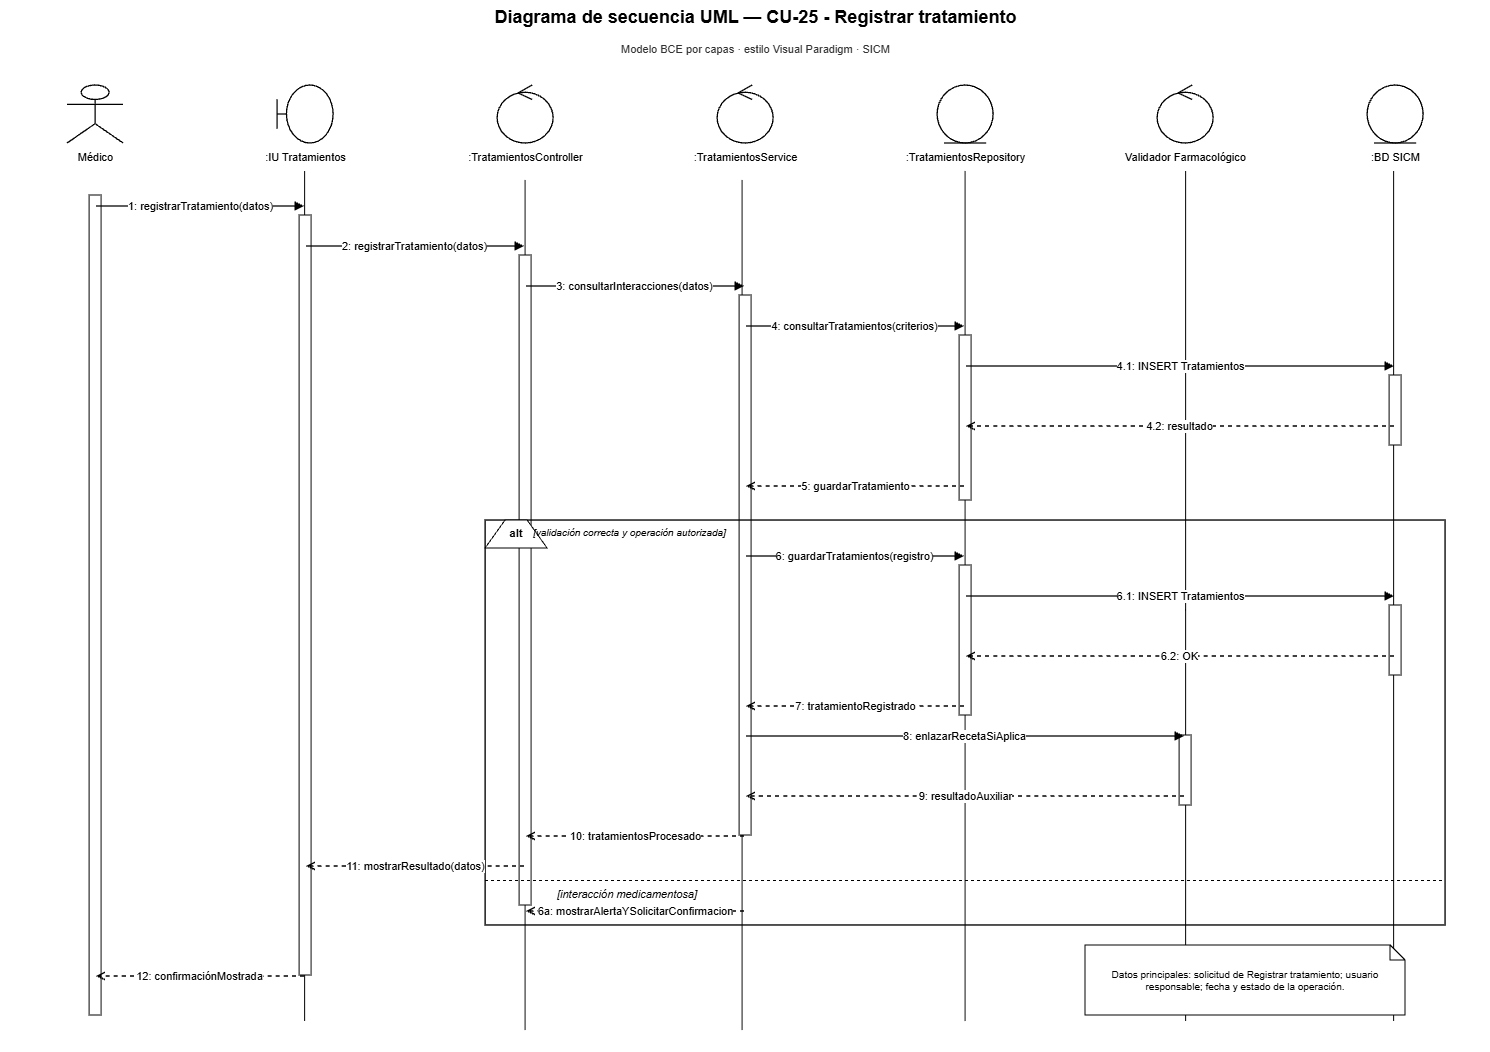

The diagram above was exported from draw.io. Its source (the exported page's mxGraphModel, read from the mxfile embedded in the PNG):
<mxGraphModel dx="3520" dy="1061" grid="1" gridSize="10" guides="1" tooltips="1" connect="1" arrows="1" fold="1" page="1" pageScale="1" pageWidth="1500" pageHeight="1180" math="0" shadow="0">
  <root>
    <mxCell id="0" />
    <mxCell id="1" parent="0" />
    <mxCell id="3mA0rtmiBh6HxMe8_fsY-7" edge="1" parent="1" style="endArrow=none;html=1;rounded=0;edgeStyle=orthogonalEdgeStyle;entryX=0.5;entryY=1;entryDx=0;entryDy=0;" value="">
      <mxGeometry height="50" relative="1" width="50" as="geometry">
        <mxPoint x="1388.52" y="1041" as="sourcePoint" />
        <mxPoint x="1388.52" y="191" as="targetPoint" />
      </mxGeometry>
    </mxCell>
    <mxCell id="3mA0rtmiBh6HxMe8_fsY-6" edge="1" parent="1" style="endArrow=none;html=1;rounded=0;edgeStyle=orthogonalEdgeStyle;entryX=0.5;entryY=1;entryDx=0;entryDy=0;" value="">
      <mxGeometry height="50" relative="1" width="50" as="geometry">
        <mxPoint x="1180.52" y="1041" as="sourcePoint" />
        <mxPoint x="1180.52" y="191" as="targetPoint" />
      </mxGeometry>
    </mxCell>
    <mxCell id="3mA0rtmiBh6HxMe8_fsY-5" edge="1" parent="1" style="endArrow=none;html=1;rounded=0;edgeStyle=orthogonalEdgeStyle;entryX=0.5;entryY=1;entryDx=0;entryDy=0;" value="">
      <mxGeometry height="50" relative="1" width="50" as="geometry">
        <mxPoint x="960" y="1041" as="sourcePoint" />
        <mxPoint x="960" y="191" as="targetPoint" />
      </mxGeometry>
    </mxCell>
    <mxCell id="3mA0rtmiBh6HxMe8_fsY-4" edge="1" parent="1" style="endArrow=none;html=1;rounded=0;edgeStyle=orthogonalEdgeStyle;entryX=0.5;entryY=1;entryDx=0;entryDy=0;" value="">
      <mxGeometry height="50" relative="1" width="50" as="geometry">
        <mxPoint x="737" y="1050" as="sourcePoint" />
        <mxPoint x="737" y="200" as="targetPoint" />
      </mxGeometry>
    </mxCell>
    <mxCell id="3mA0rtmiBh6HxMe8_fsY-3" edge="1" parent="1" style="endArrow=none;html=1;rounded=0;edgeStyle=orthogonalEdgeStyle;entryX=0.5;entryY=1;entryDx=0;entryDy=0;" value="">
      <mxGeometry height="50" relative="1" width="50" as="geometry">
        <mxPoint x="520" y="1050" as="sourcePoint" />
        <mxPoint x="520" y="200" as="targetPoint" />
      </mxGeometry>
    </mxCell>
    <mxCell id="3mA0rtmiBh6HxMe8_fsY-2" edge="1" parent="1" style="endArrow=none;html=1;rounded=0;edgeStyle=orthogonalEdgeStyle;entryX=0.5;entryY=1;entryDx=0;entryDy=0;" value="">
      <mxGeometry height="50" relative="1" width="50" as="geometry">
        <mxPoint x="299.52" y="1041" as="sourcePoint" />
        <mxPoint x="299.52" y="191" as="targetPoint" />
      </mxGeometry>
    </mxCell>
    <mxCell id="title" parent="1" style="text;html=1;strokeColor=none;fillColor=none;align=center;fontStyle=1;fontSize=18;fontColor=#000000;" value="Diagrama de secuencia UML — CU-25 - Registrar tratamiento" vertex="1">
      <mxGeometry height="36" width="1260" x="120" y="20" as="geometry" />
    </mxCell>
    <mxCell id="subtitle" parent="1" style="text;html=1;strokeColor=none;fillColor=none;align=center;fontSize=11;fontColor=#333333;" value="Modelo BCE por capas · estilo Visual Paradigm · SICM" vertex="1">
      <mxGeometry height="24" width="980" x="260" y="56" as="geometry" />
    </mxCell>
    <mxCell id="p0" parent="1" style="shape=umlActor;html=1;fillColor=#ffffff;strokeColor=#000000;strokeWidth=1.3;fontColor=#000000;" value="" vertex="1">
      <mxGeometry height="58" width="56" x="62" y="105" as="geometry" />
    </mxCell>
    <mxCell id="n0" parent="1" style="text;html=1;strokeColor=none;fillColor=none;align=center;fontSize=11;fontColor=#000000;" value="Médico" vertex="1">
      <mxGeometry height="26" width="190" x="-5" y="164" as="geometry" />
    </mxCell>
    <mxCell id="life0" parent="1" style="shape=line;html=1;strokeColor=#000000;strokeWidth=1;dashed=1;dashPattern=6 4;" value="" vertex="1">
      <mxGeometry height="880" width="1" x="90" y="190" as="geometry" />
    </mxCell>
    <mxCell id="p1" parent="1" style="shape=umlBoundary;html=1;fillColor=#ffffff;strokeColor=#000000;strokeWidth=1.3;fontColor=#000000;" value="" vertex="1">
      <mxGeometry height="58" width="56" x="272" y="105" as="geometry" />
    </mxCell>
    <mxCell id="n1" parent="1" style="text;html=1;strokeColor=none;fillColor=none;align=center;fontSize=11;fontColor=#000000;" value=":IU Tratamientos" vertex="1">
      <mxGeometry height="26" width="190" x="205" y="164" as="geometry" />
    </mxCell>
    <mxCell id="life1" parent="1" style="shape=line;html=1;strokeColor=#000000;strokeWidth=1;dashed=1;dashPattern=6 4;" value="" vertex="1">
      <mxGeometry height="880" width="1" x="300" y="190" as="geometry" />
    </mxCell>
    <mxCell id="p2" parent="1" style="shape=umlControl;html=1;fillColor=#ffffff;strokeColor=#000000;strokeWidth=1.3;fontColor=#000000;" value="" vertex="1">
      <mxGeometry height="58" width="56" x="492" y="105" as="geometry" />
    </mxCell>
    <mxCell id="n2" parent="1" style="text;html=1;strokeColor=none;fillColor=none;align=center;fontSize=11;fontColor=#000000;" value=":TratamientosController" vertex="1">
      <mxGeometry height="26" width="190" x="425" y="164" as="geometry" />
    </mxCell>
    <mxCell id="life2" parent="1" style="shape=line;html=1;strokeColor=#000000;strokeWidth=1;dashed=1;dashPattern=6 4;" value="" vertex="1">
      <mxGeometry height="880" width="1" x="520" y="190" as="geometry" />
    </mxCell>
    <mxCell id="p3" parent="1" style="shape=umlControl;html=1;fillColor=#ffffff;strokeColor=#000000;strokeWidth=1.3;fontColor=#000000;" value="" vertex="1">
      <mxGeometry height="58" width="56" x="712" y="105" as="geometry" />
    </mxCell>
    <mxCell id="n3" parent="1" style="text;html=1;strokeColor=none;fillColor=none;align=center;fontSize=11;fontColor=#000000;" value=":TratamientosService" vertex="1">
      <mxGeometry height="26" width="190" x="645" y="164" as="geometry" />
    </mxCell>
    <mxCell id="life3" parent="1" style="shape=line;html=1;strokeColor=#000000;strokeWidth=1;dashed=1;dashPattern=6 4;" value="" vertex="1">
      <mxGeometry height="880" width="1" x="740" y="190" as="geometry" />
    </mxCell>
    <mxCell id="p4" parent="1" style="shape=umlEntity;html=1;fillColor=#ffffff;strokeColor=#000000;strokeWidth=1.3;fontColor=#000000;" value="" vertex="1">
      <mxGeometry height="58" width="56" x="932" y="105" as="geometry" />
    </mxCell>
    <mxCell id="n4" parent="1" style="text;html=1;strokeColor=none;fillColor=none;align=center;fontSize=11;fontColor=#000000;" value=":TratamientosRepository" vertex="1">
      <mxGeometry height="26" width="190" x="865" y="164" as="geometry" />
    </mxCell>
    <mxCell id="life4" parent="1" style="shape=line;html=1;strokeColor=#000000;strokeWidth=1;dashed=1;dashPattern=6 4;" value="" vertex="1">
      <mxGeometry height="880" width="1" x="960" y="190" as="geometry" />
    </mxCell>
    <mxCell id="p5" parent="1" style="shape=umlControl;html=1;fillColor=#ffffff;strokeColor=#000000;strokeWidth=1.3;fontColor=#000000;" value="" vertex="1">
      <mxGeometry height="58" width="56" x="1152" y="105" as="geometry" />
    </mxCell>
    <mxCell id="n5" parent="1" style="text;html=1;strokeColor=none;fillColor=none;align=center;fontSize=11;fontColor=#000000;" value="Validador Farmacológico" vertex="1">
      <mxGeometry height="26" width="190" x="1085" y="164" as="geometry" />
    </mxCell>
    <mxCell id="life5" parent="1" style="shape=line;html=1;strokeColor=#000000;strokeWidth=1;dashed=1;dashPattern=6 4;" value="" vertex="1">
      <mxGeometry height="880" width="1" x="1180" y="190" as="geometry" />
    </mxCell>
    <mxCell id="p6" parent="1" style="shape=umlEntity;html=1;fillColor=#ffffff;strokeColor=#000000;strokeWidth=1.3;fontColor=#000000;" value="" vertex="1">
      <mxGeometry height="58" width="56" x="1362" y="105" as="geometry" />
    </mxCell>
    <mxCell id="n6" parent="1" style="text;html=1;strokeColor=none;fillColor=none;align=center;fontSize=11;fontColor=#000000;" value=":BD SICM" vertex="1">
      <mxGeometry height="26" width="190" x="1295" y="164" as="geometry" />
    </mxCell>
    <mxCell id="life6" parent="1" style="shape=line;html=1;strokeColor=#000000;strokeWidth=1;dashed=1;dashPattern=6 4;" value="" vertex="1">
      <mxGeometry height="880" width="1" x="1390" y="190" as="geometry" />
    </mxCell>
    <mxCell id="act0" parent="1" style="rounded=0;html=1;fillColor=#ffffff;strokeColor=#000000;strokeWidth=1;" value="" vertex="1">
      <mxGeometry height="820" width="12" x="84" y="215" as="geometry" />
    </mxCell>
    <mxCell id="act1" parent="1" style="rounded=0;html=1;fillColor=#ffffff;strokeColor=#000000;strokeWidth=1;" value="" vertex="1">
      <mxGeometry height="760" width="12" x="294" y="235" as="geometry" />
    </mxCell>
    <mxCell id="act2" parent="1" style="rounded=0;html=1;fillColor=#ffffff;strokeColor=#000000;strokeWidth=1;" value="" vertex="1">
      <mxGeometry height="650" width="12" x="514" y="275" as="geometry" />
    </mxCell>
    <mxCell id="act3" parent="1" style="rounded=0;html=1;fillColor=#ffffff;strokeColor=#000000;strokeWidth=1;" value="" vertex="1">
      <mxGeometry height="540" width="12" x="734" y="315" as="geometry" />
    </mxCell>
    <mxCell id="act4a" parent="1" style="rounded=0;html=1;fillColor=#ffffff;strokeColor=#000000;strokeWidth=1;" value="" vertex="1">
      <mxGeometry height="165" width="12" x="954" y="355" as="geometry" />
    </mxCell>
    <mxCell id="act6a" parent="1" style="rounded=0;html=1;fillColor=#ffffff;strokeColor=#000000;strokeWidth=1;" value="" vertex="1">
      <mxGeometry height="70" width="12" x="1384" y="395" as="geometry" />
    </mxCell>
    <mxCell id="m1s" parent="1" style="opacity=0;fillOpacity=0;strokeOpacity=0;" value="" vertex="1">
      <mxGeometry height="2" width="2" x="89" y="225" as="geometry" />
    </mxCell>
    <mxCell id="m1t" parent="1" style="opacity=0;fillOpacity=0;strokeOpacity=0;" value="" vertex="1">
      <mxGeometry height="2" width="2" x="299" y="225" as="geometry" />
    </mxCell>
    <mxCell id="m1" edge="1" parent="1" source="m1s" style="edgeStyle=orthogonalEdgeStyle;rounded=0;html=1;strokeColor=#000000;strokeWidth=1.35;endArrow=block;endFill=1;dashed=0;fontColor=#000000;fontSize=11;labelBackgroundColor=#ffffff;" target="m1t" value="1: registrarTratamiento(datos)">
      <mxGeometry relative="1" as="geometry" />
    </mxCell>
    <mxCell id="m2s" parent="1" style="opacity=0;fillOpacity=0;strokeOpacity=0;" value="" vertex="1">
      <mxGeometry height="2" width="2" x="299" y="265" as="geometry" />
    </mxCell>
    <mxCell id="m2t" parent="1" style="opacity=0;fillOpacity=0;strokeOpacity=0;" value="" vertex="1">
      <mxGeometry height="2" width="2" x="519" y="265" as="geometry" />
    </mxCell>
    <mxCell id="m2" edge="1" parent="1" source="m2s" style="edgeStyle=orthogonalEdgeStyle;rounded=0;html=1;strokeColor=#000000;strokeWidth=1.35;endArrow=block;endFill=1;dashed=0;fontColor=#000000;fontSize=11;labelBackgroundColor=#ffffff;" target="m2t" value="2: registrarTratamiento(datos)">
      <mxGeometry relative="1" as="geometry" />
    </mxCell>
    <mxCell id="m3s" parent="1" style="opacity=0;fillOpacity=0;strokeOpacity=0;" value="" vertex="1">
      <mxGeometry height="2" width="2" x="519" y="305" as="geometry" />
    </mxCell>
    <mxCell id="m3t" parent="1" style="opacity=0;fillOpacity=0;strokeOpacity=0;" value="" vertex="1">
      <mxGeometry height="2" width="2" x="739" y="305" as="geometry" />
    </mxCell>
    <mxCell id="m3" edge="1" parent="1" source="m3s" style="edgeStyle=orthogonalEdgeStyle;rounded=0;html=1;strokeColor=#000000;strokeWidth=1.35;endArrow=block;endFill=1;dashed=0;fontColor=#000000;fontSize=11;labelBackgroundColor=#ffffff;" target="m3t" value="3: consultarInteracciones(datos)">
      <mxGeometry relative="1" as="geometry" />
    </mxCell>
    <mxCell id="m4s" parent="1" style="opacity=0;fillOpacity=0;strokeOpacity=0;" value="" vertex="1">
      <mxGeometry height="2" width="2" x="739" y="345" as="geometry" />
    </mxCell>
    <mxCell id="m4t" parent="1" style="opacity=0;fillOpacity=0;strokeOpacity=0;" value="" vertex="1">
      <mxGeometry height="2" width="2" x="959" y="345" as="geometry" />
    </mxCell>
    <mxCell id="m4" edge="1" parent="1" source="m4s" style="edgeStyle=orthogonalEdgeStyle;rounded=0;html=1;strokeColor=#000000;strokeWidth=1.35;endArrow=block;endFill=1;dashed=0;fontColor=#000000;fontSize=11;labelBackgroundColor=#ffffff;" target="m4t" value="4: consultarTratamientos(criterios)">
      <mxGeometry relative="1" as="geometry" />
    </mxCell>
    <mxCell id="m41s" parent="1" style="opacity=0;fillOpacity=0;strokeOpacity=0;" value="" vertex="1">
      <mxGeometry height="2" width="2" x="959" y="385" as="geometry" />
    </mxCell>
    <mxCell id="m41t" parent="1" style="opacity=0;fillOpacity=0;strokeOpacity=0;" value="" vertex="1">
      <mxGeometry height="2" width="2" x="1389" y="385" as="geometry" />
    </mxCell>
    <mxCell id="m41" edge="1" parent="1" source="m41s" style="edgeStyle=orthogonalEdgeStyle;rounded=0;html=1;strokeColor=#000000;strokeWidth=1.35;endArrow=block;endFill=1;dashed=0;fontColor=#000000;fontSize=11;labelBackgroundColor=#ffffff;" target="m41t" value="4.1: INSERT Tratamientos">
      <mxGeometry relative="1" as="geometry" />
    </mxCell>
    <mxCell id="m42s" parent="1" style="opacity=0;fillOpacity=0;strokeOpacity=0;" value="" vertex="1">
      <mxGeometry height="2" width="2" x="1389" y="445" as="geometry" />
    </mxCell>
    <mxCell id="m42t" parent="1" style="opacity=0;fillOpacity=0;strokeOpacity=0;" value="" vertex="1">
      <mxGeometry height="2" width="2" x="959" y="445" as="geometry" />
    </mxCell>
    <mxCell id="m42" edge="1" parent="1" source="m42s" style="edgeStyle=orthogonalEdgeStyle;rounded=0;html=1;strokeColor=#000000;strokeWidth=1.35;endArrow=open;endFill=0;dashed=1;fontColor=#000000;fontSize=11;labelBackgroundColor=#ffffff;" target="m42t" value="4.2: resultado">
      <mxGeometry relative="1" as="geometry" />
    </mxCell>
    <mxCell id="m5s" parent="1" style="opacity=0;fillOpacity=0;strokeOpacity=0;" value="" vertex="1">
      <mxGeometry height="2" width="2" x="959" y="505" as="geometry" />
    </mxCell>
    <mxCell id="m5t" parent="1" style="opacity=0;fillOpacity=0;strokeOpacity=0;" value="" vertex="1">
      <mxGeometry height="2" width="2" x="739" y="505" as="geometry" />
    </mxCell>
    <mxCell id="m5" edge="1" parent="1" source="m5s" style="edgeStyle=orthogonalEdgeStyle;rounded=0;html=1;strokeColor=#000000;strokeWidth=1.35;endArrow=open;endFill=0;dashed=1;fontColor=#000000;fontSize=11;labelBackgroundColor=#ffffff;" target="m5t" value="5: guardarTratamiento">
      <mxGeometry relative="1" as="geometry" />
    </mxCell>
    <mxCell id="alt" parent="1" style="rounded=0;html=1;fillColor=none;strokeColor=#000000;strokeWidth=1.4;" value="" vertex="1">
      <mxGeometry height="405" width="960" x="480" y="540" as="geometry" />
    </mxCell>
    <mxCell id="altTab" parent="1" style="shape=trapezoid;perimeter=trapezoidPerimeter;fixedSize=1;direction=east;whiteSpace=wrap;html=1;fillColor=#ffffff;strokeColor=#000000;fontStyle=1;fontSize=11;" value="alt" vertex="1">
      <mxGeometry height="28" width="62" x="480" y="540" as="geometry" />
    </mxCell>
    <mxCell id="okGuard" parent="1" style="text;html=1;strokeColor=none;fillColor=none;align=left;fontStyle=2;fontSize=10;" value="[validación correcta y operación autorizada]" vertex="1">
      <mxGeometry height="22" width="390" x="526" y="540" as="geometry" />
    </mxCell>
    <mxCell id="act4b" parent="1" style="rounded=0;html=1;fillColor=#ffffff;strokeColor=#000000;strokeWidth=1;" value="" vertex="1">
      <mxGeometry height="150" width="12" x="954" y="585" as="geometry" />
    </mxCell>
    <mxCell id="act6b" parent="1" style="rounded=0;html=1;fillColor=#ffffff;strokeColor=#000000;strokeWidth=1;" value="" vertex="1">
      <mxGeometry height="70" width="12" x="1384" y="625" as="geometry" />
    </mxCell>
    <mxCell id="m6s" parent="1" style="opacity=0;fillOpacity=0;strokeOpacity=0;" value="" vertex="1">
      <mxGeometry height="2" width="2" x="739" y="575" as="geometry" />
    </mxCell>
    <mxCell id="m6t" parent="1" style="opacity=0;fillOpacity=0;strokeOpacity=0;" value="" vertex="1">
      <mxGeometry height="2" width="2" x="959" y="575" as="geometry" />
    </mxCell>
    <mxCell id="m6" edge="1" parent="1" source="m6s" style="edgeStyle=orthogonalEdgeStyle;rounded=0;html=1;strokeColor=#000000;strokeWidth=1.35;endArrow=block;endFill=1;dashed=0;fontColor=#000000;fontSize=11;labelBackgroundColor=#ffffff;" target="m6t" value="6: guardarTratamientos(registro)">
      <mxGeometry relative="1" as="geometry" />
    </mxCell>
    <mxCell id="m61s" parent="1" style="opacity=0;fillOpacity=0;strokeOpacity=0;" value="" vertex="1">
      <mxGeometry height="2" width="2" x="959" y="615" as="geometry" />
    </mxCell>
    <mxCell id="m61t" parent="1" style="opacity=0;fillOpacity=0;strokeOpacity=0;" value="" vertex="1">
      <mxGeometry height="2" width="2" x="1389" y="615" as="geometry" />
    </mxCell>
    <mxCell id="m61" edge="1" parent="1" source="m61s" style="edgeStyle=orthogonalEdgeStyle;rounded=0;html=1;strokeColor=#000000;strokeWidth=1.35;endArrow=block;endFill=1;dashed=0;fontColor=#000000;fontSize=11;labelBackgroundColor=#ffffff;" target="m61t" value="6.1: INSERT Tratamientos">
      <mxGeometry relative="1" as="geometry" />
    </mxCell>
    <mxCell id="m62s" parent="1" style="opacity=0;fillOpacity=0;strokeOpacity=0;" value="" vertex="1">
      <mxGeometry height="2" width="2" x="1389" y="675" as="geometry" />
    </mxCell>
    <mxCell id="m62t" parent="1" style="opacity=0;fillOpacity=0;strokeOpacity=0;" value="" vertex="1">
      <mxGeometry height="2" width="2" x="959" y="675" as="geometry" />
    </mxCell>
    <mxCell id="m62" edge="1" parent="1" source="m62s" style="edgeStyle=orthogonalEdgeStyle;rounded=0;html=1;strokeColor=#000000;strokeWidth=1.35;endArrow=open;endFill=0;dashed=1;fontColor=#000000;fontSize=11;labelBackgroundColor=#ffffff;" target="m62t" value="6.2: OK">
      <mxGeometry relative="1" as="geometry" />
    </mxCell>
    <mxCell id="m7s" parent="1" style="opacity=0;fillOpacity=0;strokeOpacity=0;" value="" vertex="1">
      <mxGeometry height="2" width="2" x="959" y="725" as="geometry" />
    </mxCell>
    <mxCell id="m7t" parent="1" style="opacity=0;fillOpacity=0;strokeOpacity=0;" value="" vertex="1">
      <mxGeometry height="2" width="2" x="739" y="725" as="geometry" />
    </mxCell>
    <mxCell id="m7" edge="1" parent="1" source="m7s" style="edgeStyle=orthogonalEdgeStyle;rounded=0;html=1;strokeColor=#000000;strokeWidth=1.35;endArrow=open;endFill=0;dashed=1;fontColor=#000000;fontSize=11;labelBackgroundColor=#ffffff;" target="m7t" value="7: tratamientoRegistrado">
      <mxGeometry relative="1" as="geometry" />
    </mxCell>
    <mxCell id="act5" parent="1" style="rounded=0;html=1;fillColor=#ffffff;strokeColor=#000000;strokeWidth=1;" value="" vertex="1">
      <mxGeometry height="70" width="12" x="1174" y="755" as="geometry" />
    </mxCell>
    <mxCell id="m8s" parent="1" style="opacity=0;fillOpacity=0;strokeOpacity=0;" value="" vertex="1">
      <mxGeometry height="2" width="2" x="739" y="755" as="geometry" />
    </mxCell>
    <mxCell id="m8t" parent="1" style="opacity=0;fillOpacity=0;strokeOpacity=0;" value="" vertex="1">
      <mxGeometry height="2" width="2" x="1179" y="755" as="geometry" />
    </mxCell>
    <mxCell id="m8" edge="1" parent="1" source="m8s" style="edgeStyle=orthogonalEdgeStyle;rounded=0;html=1;strokeColor=#000000;strokeWidth=1.35;endArrow=block;endFill=1;dashed=0;fontColor=#000000;fontSize=11;labelBackgroundColor=#ffffff;" target="m8t" value="8: enlazarRecetaSiAplica">
      <mxGeometry relative="1" as="geometry" />
    </mxCell>
    <mxCell id="m9s" parent="1" style="opacity=0;fillOpacity=0;strokeOpacity=0;" value="" vertex="1">
      <mxGeometry height="2" width="2" x="1179" y="815" as="geometry" />
    </mxCell>
    <mxCell id="m9t" parent="1" style="opacity=0;fillOpacity=0;strokeOpacity=0;" value="" vertex="1">
      <mxGeometry height="2" width="2" x="739" y="815" as="geometry" />
    </mxCell>
    <mxCell id="m9" edge="1" parent="1" source="m9s" style="edgeStyle=orthogonalEdgeStyle;rounded=0;html=1;strokeColor=#000000;strokeWidth=1.35;endArrow=open;endFill=0;dashed=1;fontColor=#000000;fontSize=11;labelBackgroundColor=#ffffff;" target="m9t" value="9: resultadoAuxiliar">
      <mxGeometry relative="1" as="geometry" />
    </mxCell>
    <mxCell id="m10s" parent="1" style="opacity=0;fillOpacity=0;strokeOpacity=0;" value="" vertex="1">
      <mxGeometry height="2" width="2" x="739" y="855" as="geometry" />
    </mxCell>
    <mxCell id="m10t" parent="1" style="opacity=0;fillOpacity=0;strokeOpacity=0;" value="" vertex="1">
      <mxGeometry height="2" width="2" x="519" y="855" as="geometry" />
    </mxCell>
    <mxCell id="m10" edge="1" parent="1" source="m10s" style="edgeStyle=orthogonalEdgeStyle;rounded=0;html=1;strokeColor=#000000;strokeWidth=1.35;endArrow=open;endFill=0;dashed=1;fontColor=#000000;fontSize=11;labelBackgroundColor=#ffffff;" target="m10t" value="10: tratamientosProcesado">
      <mxGeometry relative="1" as="geometry" />
    </mxCell>
    <mxCell id="m11s" parent="1" style="opacity=0;fillOpacity=0;strokeOpacity=0;" value="" vertex="1">
      <mxGeometry height="2" width="2" x="519" y="885" as="geometry" />
    </mxCell>
    <mxCell id="m11t" parent="1" style="opacity=0;fillOpacity=0;strokeOpacity=0;" value="" vertex="1">
      <mxGeometry height="2" width="2" x="299" y="885" as="geometry" />
    </mxCell>
    <mxCell id="m11" edge="1" parent="1" source="m11s" style="edgeStyle=orthogonalEdgeStyle;rounded=0;html=1;strokeColor=#000000;strokeWidth=1.35;endArrow=open;endFill=0;dashed=1;fontColor=#000000;fontSize=11;labelBackgroundColor=#ffffff;" target="m11t" value="11: mostrarResultado(datos)">
      <mxGeometry relative="1" as="geometry" />
    </mxCell>
    <mxCell id="divider" parent="1" style="shape=line;html=1;strokeColor=#000000;strokeWidth=1;dashed=1;" value="" vertex="1">
      <mxGeometry height="1" width="960" x="480" y="900" as="geometry" />
    </mxCell>
    <mxCell id="failGuard" parent="1" style="text;html=1;strokeColor=none;fillColor=none;align=left;fontStyle=2;fontSize=11;" value="[interacción medicamentosa]" vertex="1">
      <mxGeometry height="22" width="430" x="550" y="901" as="geometry" />
    </mxCell>
    <mxCell id="mf1s" parent="1" style="opacity=0;fillOpacity=0;strokeOpacity=0;" value="" vertex="1">
      <mxGeometry height="2" width="2" x="739" y="930" as="geometry" />
    </mxCell>
    <mxCell id="mf1t" parent="1" style="opacity=0;fillOpacity=0;strokeOpacity=0;" value="" vertex="1">
      <mxGeometry height="2" width="2" x="519" y="930" as="geometry" />
    </mxCell>
    <mxCell id="mf1" edge="1" parent="1" source="mf1s" style="edgeStyle=orthogonalEdgeStyle;rounded=0;html=1;strokeColor=#000000;strokeWidth=1.35;endArrow=open;endFill=0;dashed=1;fontColor=#000000;fontSize=11;labelBackgroundColor=#ffffff;" target="mf1t" value="6a: mostrarAlertaYSolicitarConfirmacion">
      <mxGeometry relative="1" as="geometry" />
    </mxCell>
    <mxCell id="m12s" parent="1" style="opacity=0;fillOpacity=0;strokeOpacity=0;" value="" vertex="1">
      <mxGeometry height="2" width="2" x="299" y="995" as="geometry" />
    </mxCell>
    <mxCell id="m12t" parent="1" style="opacity=0;fillOpacity=0;strokeOpacity=0;" value="" vertex="1">
      <mxGeometry height="2" width="2" x="89" y="995" as="geometry" />
    </mxCell>
    <mxCell id="m12" edge="1" parent="1" source="m12s" style="edgeStyle=orthogonalEdgeStyle;rounded=0;html=1;strokeColor=#000000;strokeWidth=1.35;endArrow=open;endFill=0;dashed=1;fontColor=#000000;fontSize=11;labelBackgroundColor=#ffffff;" target="m12t" value="12: confirmaciónMostrada">
      <mxGeometry relative="1" as="geometry" />
    </mxCell>
    <mxCell id="note" parent="1" style="shape=note;whiteSpace=wrap;html=1;size=15;fillColor=#ffffff;strokeColor=#000000;fontSize=10;fontColor=#000000;" value="Datos principales: solicitud de Registrar tratamiento; usuario responsable; fecha y estado de la operación." vertex="1">
      <mxGeometry height="70" width="320" x="1080" y="965" as="geometry" />
    </mxCell>
  </root>
</mxGraphModel>